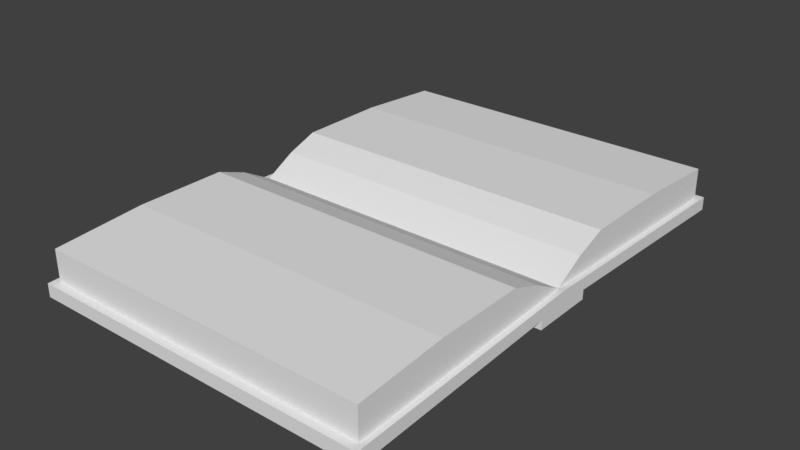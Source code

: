 # Source: magicBook.blend  (saved by Blender 2.78.0; exported with 4.5.12 LTS)
import bpy
from mathutils import Matrix  # noqa: F401  (used for matrix-valued properties, if any)

bpy.ops.wm.read_factory_settings(use_empty=True)
scene = bpy.context.scene
scene.name = 'Scene'

# ---- collections
col_collection_1 = bpy.data.collections.new('Collection 1'); scene.collection.children.link(col_collection_1)

# ---- materials (node trees are filled in below, after node groups)
mat_magicbook = bpy.data.materials.new('MagicBook')
mat_magicbook.alpha_threshold = 0.0
mat_magicbook.use_transparent_shadow = False
mat_magicbook.roughness = 0.5
mat_magicbook.line_color = (0.0, 0.0, 0.0, 1.0)

# ---- material node trees

# ---- world
world_world = bpy.data.worlds.new('World'); scene.world = world_world
world_world.color = (0.05088, 0.05088, 0.05088)
world_world.use_sun_shadow = False
world_world.sun_shadow_jitter_overblur = 0.0
world_world.cycles.sampling_method = 'MANUAL'

# ---- meshes
me_cube = bpy.data.meshes.new('Cube')
me_cube.from_pydata([(0.686, 1.0, 0.1827), (0.686, -1.0, 0.1827), (-0.686, -1.0, 0.1827), (-0.686, 1.0, 0.1827), (0.686, 1.0, 0.05408), (0.686, -1.0, 0.05408), (-0.686, -1.0, 0.05408), (-0.686, 1.0, 0.05408), (-0.686, 2.673e-07, 0.09188), (0.686, -1.827e-07, 0.09188), (0.7096, -1.034, 0.0), (0.7096, 1.034, 0.0), (-0.7096, 1.034, 0.0), (-0.7096, -1.034, 0.0), (-0.7096, 2.737e-07, 0.09188), (0.7096, -1.917e-07, 0.09188), (0.7096, 1.034, 0.05408), (0.7096, -1.034, 0.05408), (-0.7096, -1.034, 0.05408), (-0.7096, 1.034, 0.05408), (0.686, -1.828e-07, 0.09193), (-0.686, 2.672e-07, 0.09193), (0.686, 0.2579, 0.2096), (0.686, 0.1295, 0.1628), (0.686, -0.1295, 0.1628), (0.686, -0.2579, 0.2096), (-0.686, -0.2579, 0.2096), (-0.686, -0.1295, 0.1628), (-0.686, 0.1295, 0.1628), (-0.686, 0.2579, 0.2096), (0.7096, -0.1287, 0.0378), (0.7096, 0.1287, 0.0378), (0.7096, -1.916e-07, 0.09183), (-0.7096, 0.1287, 0.0378), (-0.7096, -0.1287, 0.0378), (-0.7096, 2.738e-07, 0.09183), (0.7096, -0.1287, 0.0), (0.7096, 0.1287, 0.0), (-0.7096, 0.1287, 0.0), (-0.7096, -0.1287, 0.0), (0.686, 0.629, 0.2096), (-0.686, 0.629, 0.2096), (0.686, -0.629, 0.2096), (-0.686, -0.629, 0.2096)], [], [(20, 23, 28, 21), (24, 20, 21, 27), (5, 1, 2, 6), (8, 21, 28, 29, 41, 3, 7), (5, 6, 18, 17), (9, 20, 24, 25, 42, 1, 5), (4, 9, 15, 16), (0, 4, 7, 3), (8, 7, 19, 14), (16, 11, 12, 19), (30, 32, 15, 17, 10), (33, 35, 14, 19, 12), (10, 17, 18, 13), (31, 33, 12, 11), (13, 18, 14, 35, 34), (6, 8, 14, 18), (9, 5, 17, 15), (7, 4, 16, 19), (40, 41, 29, 22), (42, 43, 2, 1), (6, 2, 43, 26, 27, 21, 8), (26, 25, 24, 27), (22, 29, 28, 23), (4, 0, 40, 22, 23, 20, 9), (11, 16, 15, 32, 31), (30, 31, 32), (33, 34, 35), (30, 34, 39, 36), (34, 30, 10, 13), (36, 39, 38, 37), (34, 33, 38, 39), (33, 31, 37, 38), (31, 30, 36, 37), (0, 3, 41, 40), (25, 26, 43, 42)])
_uv = me_cube.uv_layers.new(name='UVMap')
_uv.uv.foreach_set('vector', [0.3986, 0.2906, 0.3986, 0.3282, 0.0002762, 0.3282, 0.0002762, 0.2906, 0.3986, 0.253, 0.3986, 0.2906, 0.0002762, 0.2906, 0.0002762, 0.253, 0.8666, 0.3986, 0.8293, 0.3986, 0.8293, 0.0002762, 0.8666, 0.0002762, 0.8178, 0.2906, 0.8177, 0.2906, 0.7972, 0.3282, 0.7836, 0.3655, 0.7836, 0.4732, 0.7914, 0.5809, 0.8287, 0.5809, 0.9134, 0.406, 0.9134, 0.8042, 0.9034, 0.8111, 0.9034, 0.3991, 0.7721, 0.2906, 0.772, 0.2906, 0.7515, 0.253, 0.7379, 0.2157, 0.7379, 0.108, 0.7457, 0.0002762, 0.783, 0.0002763, 0.8849, 0.4091, 0.8849, 0.6994, 0.878, 0.6994, 0.878, 0.3991, 0.6626, 0.8111, 0.6999, 0.8111, 0.6999, 0.4128, 0.6626, 0.4128, 0.8923, 0.6994, 0.8923, 0.9897, 0.8854, 0.9997, 0.8854, 0.6994, 0.8293, 0.8111, 0.845, 0.8111, 0.845, 0.3991, 0.8293, 0.3991, 0.7162, 0.6758, 0.7005, 0.7131, 0.7005, 0.7131, 0.7115, 0.4128, 0.7272, 0.4128, 0.07501, 0.5924, 0.03764, 0.6081, 0.03764, 0.6081, 0.338, 0.5972, 0.338, 0.5815, 0.8111, 0.8254, 0.8111, 0.8411, 0.3991, 0.8411, 0.3991, 0.8254, 0.3991, 0.4128, 0.3991, 0.8248, 0.662, 0.8248, 0.662, 0.4128, 0.8618, 0.7002, 0.8775, 0.6996, 0.8775, 0.3991, 0.8774, 0.3991, 0.8631, 0.437, 0.8923, 0.4091, 0.8923, 0.6994, 0.8854, 0.6994, 0.8854, 0.3991, 0.8849, 0.6994, 0.8849, 0.9897, 0.878, 0.9997, 0.878, 0.6994, 0.8928, 0.8042, 0.8928, 0.406, 0.9028, 0.3991, 0.9028, 0.8111, 0.3986, 0.4732, 0.0002762, 0.4732, 0.0002762, 0.3655, 0.3986, 0.3655, 0.3986, 0.108, 0.0002762, 0.108, 0.0002762, 0.0002763, 0.3986, 0.0002762, 0.8287, 0.0002762, 0.7914, 0.0002762, 0.7836, 0.108, 0.7836, 0.2157, 0.7972, 0.253, 0.8177, 0.2906, 0.8178, 0.2906, 0.0002762, 0.2157, 0.3986, 0.2157, 0.3986, 0.253, 0.0002762, 0.253, 0.3986, 0.3655, 0.0002762, 0.3655, 0.0002762, 0.3282, 0.3986, 0.3282, 0.783, 0.5809, 0.7457, 0.5809, 0.7379, 0.4732, 0.7379, 0.3655, 0.7515, 0.3282, 0.772, 0.2906, 0.7721, 0.2906, 0.8612, 0.7003, 0.8455, 0.6996, 0.8471, 0.3991, 0.8471, 0.3991, 0.8612, 0.4371, 0.7162, 0.6758, 0.7162, 0.7505, 0.7005, 0.7131, 0.07501, 0.5924, 0.0002762, 0.5924, 0.03764, 0.6081, 0.3991, 0.8531, 0.8111, 0.8531, 0.8111, 0.8641, 0.3991, 0.8641, 0.3991, 0.0002762, 0.3991, 0.4123, 0.662, 0.4123, 0.662, 0.0002762, 0.7373, 0.4123, 0.7373, 0.0002762, 0.6626, 0.0002762, 0.6626, 0.4123, 0.0002762, 0.5924, 0.07501, 0.5924, 0.07501, 0.5815, 0.0002762, 0.5815, 0.8111, 0.8416, 0.3991, 0.8416, 0.3991, 0.8526, 0.8111, 0.8526, 0.7162, 0.7505, 0.7162, 0.6758, 0.7272, 0.6758, 0.7272, 0.7505, 0.3986, 0.5809, 0.0002762, 0.5809, 0.0002762, 0.4732, 0.3986, 0.4732, 0.3986, 0.2157, 0.0002762, 0.2157, 0.0002762, 0.108, 0.3986, 0.108])
_uv.active_render = True
_uv = me_cube.uv_layers.new(name='UVMap.001')
_uv.uv.foreach_set('vector', [0.3986, 0.2906, 0.3986, 0.3282, 0.0002762, 0.3282, 0.0002762, 0.2906, 0.3986, 0.253, 0.3986, 0.2906, 0.0002762, 0.2906, 0.0002762, 0.253, 0.8666, 0.3986, 0.8293, 0.3986, 0.8293, 0.0002762, 0.8666, 0.0002762, 0.8178, 0.2906, 0.8177, 0.2906, 0.7972, 0.3282, 0.7836, 0.3655, 0.7836, 0.4732, 0.7914, 0.5809, 0.8287, 0.5809, 0.9134, 0.406, 0.9134, 0.8042, 0.9034, 0.8111, 0.9034, 0.3991, 0.7721, 0.2906, 0.772, 0.2906, 0.7515, 0.253, 0.7379, 0.2157, 0.7379, 0.108, 0.7457, 0.0002762, 0.783, 0.0002763, 0.8849, 0.4091, 0.8849, 0.6994, 0.878, 0.6994, 0.878, 0.3991, 0.6626, 0.8111, 0.6999, 0.8111, 0.6999, 0.4128, 0.6626, 0.4128, 0.8923, 0.6994, 0.8923, 0.9897, 0.8854, 0.9997, 0.8854, 0.6994, 0.8293, 0.8111, 0.845, 0.8111, 0.845, 0.3991, 0.8293, 0.3991, 0.7162, 0.6758, 0.7005, 0.7131, 0.7005, 0.7131, 0.7115, 0.4128, 0.7272, 0.4128, 0.07501, 0.5924, 0.03764, 0.6081, 0.03764, 0.6081, 0.338, 0.5972, 0.338, 0.5815, 0.8111, 0.8254, 0.8111, 0.8411, 0.3991, 0.8411, 0.3991, 0.8254, 0.3991, 0.4128, 0.3991, 0.8248, 0.662, 0.8248, 0.662, 0.4128, 0.8618, 0.7002, 0.8775, 0.6996, 0.8775, 0.3991, 0.8774, 0.3991, 0.8631, 0.437, 0.8923, 0.4091, 0.8923, 0.6994, 0.8854, 0.6994, 0.8854, 0.3991, 0.8849, 0.6994, 0.8849, 0.9897, 0.878, 0.9997, 0.878, 0.6994, 0.8928, 0.8042, 0.8928, 0.406, 0.9028, 0.3991, 0.9028, 0.8111, 0.3986, 0.4732, 0.0002762, 0.4732, 0.0002762, 0.3655, 0.3986, 0.3655, 0.3986, 0.108, 0.0002762, 0.108, 0.0002762, 0.0002763, 0.3986, 0.0002762, 0.8287, 0.0002762, 0.7914, 0.0002762, 0.7836, 0.108, 0.7836, 0.2157, 0.7972, 0.253, 0.8177, 0.2906, 0.8178, 0.2906, 0.0002762, 0.2157, 0.3986, 0.2157, 0.3986, 0.253, 0.0002762, 0.253, 0.3986, 0.3655, 0.0002762, 0.3655, 0.0002762, 0.3282, 0.3986, 0.3282, 0.783, 0.5809, 0.7457, 0.5809, 0.7379, 0.4732, 0.7379, 0.3655, 0.7515, 0.3282, 0.772, 0.2906, 0.7721, 0.2906, 0.8612, 0.7003, 0.8455, 0.6996, 0.8471, 0.3991, 0.8471, 0.3991, 0.8612, 0.4371, 0.7162, 0.6758, 0.7162, 0.7505, 0.7005, 0.7131, 0.07501, 0.5924, 0.0002762, 0.5924, 0.03764, 0.6081, 0.3991, 0.8531, 0.8111, 0.8531, 0.8111, 0.8641, 0.3991, 0.8641, 0.3991, 0.0002762, 0.3991, 0.4123, 0.662, 0.4123, 0.662, 0.0002762, 0.7373, 0.4123, 0.7373, 0.0002762, 0.6626, 0.0002762, 0.6626, 0.4123, 0.0002762, 0.5924, 0.07501, 0.5924, 0.07501, 0.5815, 0.0002762, 0.5815, 0.8111, 0.8416, 0.3991, 0.8416, 0.3991, 0.8526, 0.8111, 0.8526, 0.7162, 0.7505, 0.7162, 0.6758, 0.7272, 0.6758, 0.7272, 0.7505, 0.3986, 0.5809, 0.0002762, 0.5809, 0.0002762, 0.4732, 0.3986, 0.4732, 0.3986, 0.2157, 0.0002762, 0.2157, 0.0002762, 0.108, 0.3986, 0.108])
me_cube.materials.append(mat_magicbook)
me_cube.use_remesh_preserve_volume = False
me_cube.use_remesh_preserve_attributes = False
me_cube.use_mirror_vertex_groups = False
me_cube.update()

# ---- objects
ob_cube = bpy.data.objects.new('Cube', me_cube)

# ---- transforms, parenting, visibility, modifiers, constraints
ob_cube.location = (0.0, 0.0, 0.0)
ob_cube.lock_rotations_4d = False
ob_cube.empty_display_type = 'ARROWS'
ob_cube.lineart.crease_threshold = 0.0

# ---- collection membership
col_collection_1.objects.link(ob_cube)

# ---- scene / render settings (as saved in the file)
scene.frame_start = 1; scene.frame_end = 250; scene.frame_set(1)
scene.render.engine = 'BLENDER_EEVEE_NEXT'
scene.render.resolution_percentage = 50
scene.render.dither_intensity = 0.0
scene.cycles.use_denoising = False
scene.cycles.samples = 128
scene.cycles.sampling_pattern = 'TABULATED_SOBOL'
scene.cycles.light_sampling_threshold = 0.0
scene.cycles.use_adaptive_sampling = False
scene.cycles.use_light_tree = False
scene.cycles.blur_glossy = 0.0
scene.cycles.sample_clamp_indirect = 0.0
scene.view_settings.view_transform = 'Standard'
bpy.context.view_layer.update()

# ---- added for rendering (the .blend has no active camera and no usable light): camera, sun
cam_auto = bpy.data.cameras.new('AutoCamera')
cam_auto.lens = 50.0
cam_auto.sensor_width = 36.0
cam_auto.clip_end = 1000.0
ob_auto_camera = bpy.data.objects.new('AutoCamera', cam_auto)
scene.collection.objects.link(ob_auto_camera)
ob_auto_camera.location = (2.32927, -2.79513, 1.9682)
ob_auto_camera.rotation_euler = (1.09748, -7.21219e-08, 0.694738)
scene.camera = ob_auto_camera
light_auto_sun = bpy.data.lights.new('AutoSun', 'SUN')
light_auto_sun.energy = 3.0
light_auto_sun.angle = 0.0523599
ob_auto_sun = bpy.data.objects.new('AutoSun', light_auto_sun)
scene.collection.objects.link(ob_auto_sun)
ob_auto_sun.rotation_euler = (0.872665, 0.174533, 0.523599)
bpy.context.view_layer.update()
